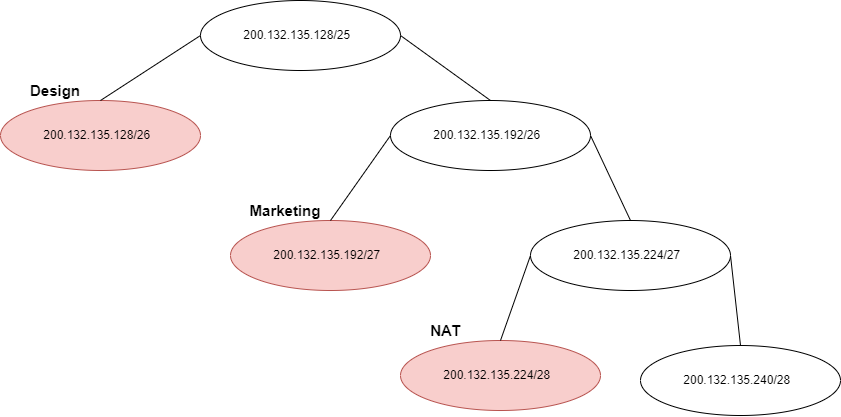

The diagram above was exported from draw.io. Its source (the exported page's mxGraphModel, read from the mxfile embedded in the PNG):
<mxGraphModel dx="865" dy="456" grid="1" gridSize="10" guides="1" tooltips="1" connect="1" arrows="1" fold="1" page="1" pageScale="1" pageWidth="850" pageHeight="1100" math="0" shadow="0">
  <root>
    <mxCell id="0" />
    <mxCell id="1" parent="0" />
    <mxCell id="ZcPOUmejnVKSxqNW8wT4-1" value="" style="ellipse;whiteSpace=wrap;html=1;" vertex="1" parent="1">
      <mxGeometry x="210" y="40" width="200" height="70" as="geometry" />
    </mxCell>
    <mxCell id="ZcPOUmejnVKSxqNW8wT4-2" value="&amp;nbsp;200.132.135.128/25" style="text;html=1;strokeColor=none;fillColor=none;align=center;verticalAlign=middle;whiteSpace=wrap;rounded=0;" vertex="1" parent="1">
      <mxGeometry x="260" y="45" width="90" height="60" as="geometry" />
    </mxCell>
    <mxCell id="ZcPOUmejnVKSxqNW8wT4-4" value="" style="ellipse;whiteSpace=wrap;html=1;fillColor=#f8cecc;strokeColor=#b85450;" vertex="1" parent="1">
      <mxGeometry x="10" y="140" width="200" height="70" as="geometry" />
    </mxCell>
    <mxCell id="ZcPOUmejnVKSxqNW8wT4-5" value="&amp;nbsp;200.132.135.128/26" style="text;html=1;strokeColor=none;fillColor=none;align=center;verticalAlign=middle;whiteSpace=wrap;rounded=0;" vertex="1" parent="1">
      <mxGeometry x="60" y="145" width="90" height="60" as="geometry" />
    </mxCell>
    <mxCell id="ZcPOUmejnVKSxqNW8wT4-6" value="" style="ellipse;whiteSpace=wrap;html=1;" vertex="1" parent="1">
      <mxGeometry x="400" y="140" width="200" height="70" as="geometry" />
    </mxCell>
    <mxCell id="ZcPOUmejnVKSxqNW8wT4-7" value="&amp;nbsp;200.132.135.192/26" style="text;html=1;strokeColor=none;fillColor=none;align=center;verticalAlign=middle;whiteSpace=wrap;rounded=0;" vertex="1" parent="1">
      <mxGeometry x="450" y="145" width="90" height="60" as="geometry" />
    </mxCell>
    <mxCell id="ZcPOUmejnVKSxqNW8wT4-9" value="" style="endArrow=none;html=1;rounded=0;entryX=0;entryY=0.5;entryDx=0;entryDy=0;exitX=0.5;exitY=0;exitDx=0;exitDy=0;" edge="1" parent="1" source="ZcPOUmejnVKSxqNW8wT4-4" target="ZcPOUmejnVKSxqNW8wT4-1">
      <mxGeometry width="50" height="50" relative="1" as="geometry">
        <mxPoint x="240" y="190" as="sourcePoint" />
        <mxPoint x="290" y="140" as="targetPoint" />
      </mxGeometry>
    </mxCell>
    <mxCell id="ZcPOUmejnVKSxqNW8wT4-10" value="" style="endArrow=none;html=1;rounded=0;entryX=1;entryY=0.5;entryDx=0;entryDy=0;exitX=0.5;exitY=0;exitDx=0;exitDy=0;" edge="1" parent="1" source="ZcPOUmejnVKSxqNW8wT4-6" target="ZcPOUmejnVKSxqNW8wT4-1">
      <mxGeometry width="50" height="50" relative="1" as="geometry">
        <mxPoint x="120.00000000000011" y="150" as="sourcePoint" />
        <mxPoint x="220.00000000000068" y="85" as="targetPoint" />
      </mxGeometry>
    </mxCell>
    <mxCell id="ZcPOUmejnVKSxqNW8wT4-11" value="" style="ellipse;whiteSpace=wrap;html=1;fillColor=#f8cecc;strokeColor=#b85450;" vertex="1" parent="1">
      <mxGeometry x="240" y="260" width="200" height="70" as="geometry" />
    </mxCell>
    <mxCell id="ZcPOUmejnVKSxqNW8wT4-12" value="&amp;nbsp;200.132.135.192/27" style="text;html=1;strokeColor=none;fillColor=none;align=center;verticalAlign=middle;whiteSpace=wrap;rounded=0;" vertex="1" parent="1">
      <mxGeometry x="290" y="265" width="90" height="60" as="geometry" />
    </mxCell>
    <mxCell id="ZcPOUmejnVKSxqNW8wT4-13" value="" style="ellipse;whiteSpace=wrap;html=1;" vertex="1" parent="1">
      <mxGeometry x="540" y="260" width="200" height="70" as="geometry" />
    </mxCell>
    <mxCell id="ZcPOUmejnVKSxqNW8wT4-14" value="&amp;nbsp;200.132.135.224/27" style="text;html=1;strokeColor=none;fillColor=none;align=center;verticalAlign=middle;whiteSpace=wrap;rounded=0;" vertex="1" parent="1">
      <mxGeometry x="590" y="265" width="90" height="60" as="geometry" />
    </mxCell>
    <mxCell id="ZcPOUmejnVKSxqNW8wT4-15" value="" style="endArrow=none;html=1;rounded=0;entryX=0;entryY=0.5;entryDx=0;entryDy=0;exitX=0.5;exitY=0;exitDx=0;exitDy=0;" edge="1" parent="1" source="ZcPOUmejnVKSxqNW8wT4-11" target="ZcPOUmejnVKSxqNW8wT4-6">
      <mxGeometry width="50" height="50" relative="1" as="geometry">
        <mxPoint x="510" y="150" as="sourcePoint" />
        <mxPoint x="419.9999999999993" y="85" as="targetPoint" />
      </mxGeometry>
    </mxCell>
    <mxCell id="ZcPOUmejnVKSxqNW8wT4-16" value="" style="endArrow=none;html=1;rounded=0;entryX=1;entryY=0.5;entryDx=0;entryDy=0;exitX=0.5;exitY=0;exitDx=0;exitDy=0;" edge="1" parent="1" source="ZcPOUmejnVKSxqNW8wT4-13" target="ZcPOUmejnVKSxqNW8wT4-6">
      <mxGeometry width="50" height="50" relative="1" as="geometry">
        <mxPoint x="350" y="270" as="sourcePoint" />
        <mxPoint x="410.0000000000016" y="185" as="targetPoint" />
      </mxGeometry>
    </mxCell>
    <mxCell id="ZcPOUmejnVKSxqNW8wT4-17" value="" style="ellipse;whiteSpace=wrap;html=1;fillColor=#f8cecc;strokeColor=#b85450;" vertex="1" parent="1">
      <mxGeometry x="410" y="380" width="200" height="70" as="geometry" />
    </mxCell>
    <mxCell id="ZcPOUmejnVKSxqNW8wT4-18" value="&amp;nbsp;200.132.135.224/28" style="text;html=1;strokeColor=none;fillColor=none;align=center;verticalAlign=middle;whiteSpace=wrap;rounded=0;" vertex="1" parent="1">
      <mxGeometry x="460" y="385" width="90" height="60" as="geometry" />
    </mxCell>
    <mxCell id="ZcPOUmejnVKSxqNW8wT4-19" value="" style="ellipse;whiteSpace=wrap;html=1;" vertex="1" parent="1">
      <mxGeometry x="650" y="385" width="200" height="70" as="geometry" />
    </mxCell>
    <mxCell id="ZcPOUmejnVKSxqNW8wT4-20" value="&amp;nbsp;200.132.135.240/28" style="text;html=1;strokeColor=none;fillColor=none;align=center;verticalAlign=middle;whiteSpace=wrap;rounded=0;" vertex="1" parent="1">
      <mxGeometry x="700" y="390" width="90" height="60" as="geometry" />
    </mxCell>
    <mxCell id="ZcPOUmejnVKSxqNW8wT4-21" value="" style="endArrow=none;html=1;rounded=0;entryX=0;entryY=0.5;entryDx=0;entryDy=0;exitX=0.5;exitY=0;exitDx=0;exitDy=0;" edge="1" parent="1" source="ZcPOUmejnVKSxqNW8wT4-17" target="ZcPOUmejnVKSxqNW8wT4-13">
      <mxGeometry width="50" height="50" relative="1" as="geometry">
        <mxPoint x="350" y="270" as="sourcePoint" />
        <mxPoint x="410" y="185" as="targetPoint" />
      </mxGeometry>
    </mxCell>
    <mxCell id="ZcPOUmejnVKSxqNW8wT4-22" value="" style="endArrow=none;html=1;rounded=0;entryX=1;entryY=0.5;entryDx=0;entryDy=0;exitX=0.5;exitY=0;exitDx=0;exitDy=0;" edge="1" parent="1" source="ZcPOUmejnVKSxqNW8wT4-19" target="ZcPOUmejnVKSxqNW8wT4-13">
      <mxGeometry width="50" height="50" relative="1" as="geometry">
        <mxPoint x="360" y="280" as="sourcePoint" />
        <mxPoint x="420" y="195" as="targetPoint" />
      </mxGeometry>
    </mxCell>
    <mxCell id="ZcPOUmejnVKSxqNW8wT4-23" value="&lt;b&gt;&lt;font style=&quot;font-size: 15px&quot;&gt;NAT&lt;/font&gt;&lt;/b&gt;" style="text;html=1;strokeColor=none;fillColor=none;align=center;verticalAlign=middle;whiteSpace=wrap;rounded=0;" vertex="1" parent="1">
      <mxGeometry x="410" y="340" width="90" height="60" as="geometry" />
    </mxCell>
    <mxCell id="ZcPOUmejnVKSxqNW8wT4-24" value="&lt;b&gt;&lt;font style=&quot;font-size: 15px&quot;&gt;Marketing&lt;/font&gt;&lt;/b&gt;" style="text;html=1;strokeColor=none;fillColor=none;align=center;verticalAlign=middle;whiteSpace=wrap;rounded=0;" vertex="1" parent="1">
      <mxGeometry x="250" y="220" width="90" height="60" as="geometry" />
    </mxCell>
    <mxCell id="ZcPOUmejnVKSxqNW8wT4-25" value="&lt;b&gt;&lt;font style=&quot;font-size: 15px&quot;&gt;Design&lt;/font&gt;&lt;/b&gt;" style="text;html=1;strokeColor=none;fillColor=none;align=center;verticalAlign=middle;whiteSpace=wrap;rounded=0;" vertex="1" parent="1">
      <mxGeometry x="20" y="100" width="90" height="60" as="geometry" />
    </mxCell>
  </root>
</mxGraphModel>